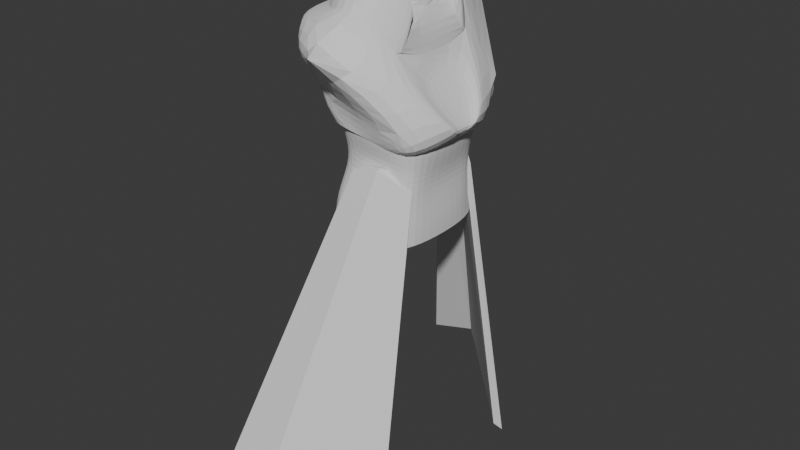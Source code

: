 # Source: Reya.blend  (saved by Blender 4.3.34; exported with 4.5.12 LTS)
import bpy
from mathutils import Matrix  # noqa: F401  (used for matrix-valued properties, if any)

bpy.ops.wm.read_factory_settings(use_empty=True)
scene = bpy.context.scene
scene.name = 'Scene'

# ---- collections
col_collection = bpy.data.collections.new('Collection'); scene.collection.children.link(col_collection)
col_model = bpy.data.collections.new('model'); scene.collection.children.link(col_model)

# ---- world
world_world = bpy.data.worlds.new('World'); scene.world = world_world
world_world.use_nodes = True; world_world.node_tree.nodes.clear()
_N = world_world.node_tree.nodes; _L = world_world.node_tree.links
n0 = _N.new('ShaderNodeOutputWorld'); n0.name = 'World Output'; n0.location = (300, 300)
n1 = _N.new('ShaderNodeBackground'); n1.name = 'Background'; n1.location = (10, 300)
n1.inputs[0].default_value = (0.05088, 0.05088, 0.05088, 1.0)
_L.new(n1.outputs[0], n0.inputs[0])
n0.is_active_output = True
world_world.color = (0.05088, 0.05088, 0.05088)
world_world.sun_shadow_jitter_overblur = 0.0

# ---- meshes
me_cube = bpy.data.meshes.new('Cube')
me_cube.from_pydata([(0.07312, 1.0, 1.026), (0.07312, -1.02, 1.026), (-1.305, 0.6014, 0.7895), (-1.305, -0.6627, 0.7895), (0.6343, 0.7702, -0.2668), (-0.512, -0.9905, -0.005491), (0.6343, -0.7378, -0.2805), (-0.512, 1.0, -0.005491), (0.5734, 0.6787, -0.5639), (0.5734, -0.7484, -0.5639), (-0.4694, 0.6787, -0.4231), (-0.4694, -0.7484, -0.4231), (0.4105, -0.4745, 0.7955), (-1.305, -0.3617, 0.7895), (0.6792, -0.3617, -0.2781), (-0.512, -0.3617, -0.005491), (-0.4694, -0.3617, -0.4231), (0.5734, -0.3617, -0.5639), (1.072, -0.3218, 0.01385), (-1.305, 0.3191, 0.7895), (-0.512, 0.3191, -0.005491), (-0.4694, 0.3191, -0.4231), (0.4105, 0.4729, 0.7955), (0.6792, 0.3191, -0.2781), (0.5734, 0.3191, -0.5639), (1.072, 0.3049, 0.01576), (0.9599, -0.9051, -0.1035), (-0.7286, -1.131, 0.347), (-0.7286, -0.3617, 0.347), (-0.4224, -0.7897, -0.2189), (0.9349, 0.002075, -0.1035), (-0.7286, 0.3191, 0.347), (-0.1044, 1.719, 0.695), (-0.101, -1.714, 0.6959), (-1.11, -1.118, 0.6717), (-1.11, 1.048, 0.6717), (-1.11, -0.3617, 0.6717), (-1.11, 0.3191, 0.6717), (-0.1786, 0.2854, -1.676), (-0.1786, -0.2972, -1.684), (-0.1724, 0.9324, -0.07871), (-0.1399, -0.9359, -0.07871), (-0.1613, -0.7484, -0.4986), (-0.1613, 0.6787, -0.4986), (-0.6883, -1.0, -0.7956), (-0.6883, 1.0, -0.7956), (0.2538, -0.2913, -1.686), (0.2258, 0.8599, -0.1507), (0.2058, 0.6787, -0.4034), (0.2538, 0.2795, -1.686), (0.2258, -0.8576, -0.1507), (0.2058, -0.7484, -0.4034), (0.6264, -1.0, -0.8986), (0.6264, 1.0, -0.8986), (0.6264, -0.3617, -0.8986), (-0.6883, -0.3617, -0.7956), (0.6264, 0.3191, -0.8986), (-0.6883, 0.3191, -0.7956), (-0.1641, 1.0, -0.8555), (-0.1641, -1.0, -0.8555), (0.2281, -1.0, -0.885), (0.233, 1.0, -0.885), (0.953, 0.8284, -0.0998), (-0.7286, 1.137, 0.347), (-0.1044, 1.719, 0.695), (0.4742, 0.6492, 0.5101), (0.4463, -0.6682, 0.51), (0.53, 0.4563, 1.09), (0.5334, -0.4247, 1.091), (0.256, 0.4484, 0.9789), (-0.4631, 0.5859, 1.388), (-0.5119, -0.9484, 0.9246), (-0.5098, 0.8603, 0.9286), (-0.9994, -0.3734, 0.8775), (-1.002, 0.3443, 0.8775), (0.07476, 0.8324, 1.264), (-0.4753, -0.5459, 1.382), (-0.78, -0.2662, 1.435), (-0.78, 0.2578, 1.435), (0.07486, -0.8708, 1.262), (0.2587, -0.4333, 0.9826), (0.2679, -0.001138, 1.043), (-0.6428, -0.4033, 0.9301), (-0.6455, 0.3963, 0.9282), (0.6121, -0.69, -0.3644), (-0.1374, -0.7624, -0.25), (0.2166, -0.7233, -0.3041), (0.6121, 0.7388, -0.3644), (-0.4224, 0.8394, -0.2189), (-0.1374, 0.8056, -0.25), (0.2166, 0.7693, -0.3041), (0.9277, 0.2812, -0.04807), (0.438, 0.5769, 0.4463), (0.93, -0.264, -0.04467), (0.4291, -0.6343, 0.4458), (-0.4224, -0.3617, -0.2189), (-0.4224, 0.3191, -0.2189), (0.2126, 0.997, 0.03517), (-0.3746, 1.051, 0.05033), (0.1112, 1.135, 0.4681), (-0.3724, 1.131, 0.4711), (0.09416, 1.156, -0.01427), (-0.2919, 1.162, -0.01211), (0.06115, 1.417, 0.2353), (-0.2549, 1.42, 0.2392), (0.2867, 1.251, -0.2928), (-0.5271, 1.262, -0.2882), (0.2171, 1.773, 0.2059), (-0.4492, 1.778, 0.2142), (0.08854, 1.703, -0.3858), (-0.3332, 1.708, -0.3835), (0.05248, 1.991, -0.1131), (-0.2928, 1.994, -0.1089)], [(32, 33), (40, 41), (47, 50)], [(73, 13, 3, 71), (37, 19, 2, 35), (38, 58, 61, 49), (99, 97, 101, 103), (90, 47, 4, 87), (17, 14, 6, 84, 9), (10, 21, 96, 88), (85, 41, 5, 29), (59, 42, 11, 44), (57, 21, 10, 45), (54, 17, 9, 52), (61, 48, 8, 53), (25, 65, 92, 91), (65, 25, 62, 64, 0), (56, 24, 17, 54), (44, 11, 16, 55), (20, 7, 88, 96), (24, 23, 14, 17), (49, 61, 53), (34, 3, 13, 36), (74, 19, 13, 73), (72, 2, 19, 74), (52, 53, 56, 54), (8, 87, 4, 23, 24), (53, 8, 24, 56), (27, 26, 33), (55, 16, 21, 57), (95, 15, 20, 96), (36, 13, 19, 37), (15, 28, 31, 20), (25, 30, 4, 62), (23, 30, 14), (5, 27, 28, 15), (6, 26, 50), (6, 30, 18, 26), (34, 33, 1, 71, 3), (46, 60, 59, 39), (46, 52, 60), (45, 10, 43, 58), (60, 51, 42, 59), (86, 50, 41, 85), (88, 7, 40, 89), (49, 53, 56), (84, 6, 50, 86), (52, 9, 51, 60), (2, 72, 0, 32, 35), (58, 43, 48, 61), (89, 40, 47, 90), (46, 49, 56, 54), (57, 45, 44, 55), (58, 38, 45), (39, 59, 44), (41, 27, 5), (41, 50, 26, 27), (33, 34, 27), (28, 27, 34, 36), (31, 28, 36, 37), (37, 35, 63, 31), (46, 39, 38, 49), (52, 46, 54), (38, 57, 45), (39, 55, 57, 38), (39, 44, 55), (1, 66, 68, 79), (72, 83, 69, 0), (82, 73, 71), (70, 75, 0, 72), (75, 67, 65, 0), (71, 76, 77, 73), (73, 77, 78, 74), (72, 74, 78, 70), (79, 76, 71, 1), (1, 80, 82, 71), (83, 72, 74), (69, 22, 0), (80, 1, 12), (81, 80, 12, 22, 69), (66, 18, 93, 94), (18, 66, 1, 33, 26), (12, 66, 65, 22), (66, 12, 1), (65, 0, 22), (83, 74, 73, 82), (9, 84, 86, 51), (51, 86, 85, 42), (42, 85, 29, 11), (43, 89, 90, 48), (10, 88, 89, 43), (48, 90, 87, 8), (65, 67, 22), (12, 68, 66), (66, 94, 92, 65), (92, 94, 93, 91), (25, 91, 30), (91, 93, 30), (30, 93, 18), (6, 14, 30), (23, 4, 30), (20, 31, 63, 7), (64, 63, 35), (16, 95, 96, 21), (16, 11, 29, 95), (29, 5, 15, 95), (99, 32, 62), (97, 99, 62), (99, 100, 64), (100, 63, 32), (4, 47, 97, 62), (40, 98, 97, 47), (7, 98, 40), (99, 103, 104, 100), (97, 98, 102, 101), (98, 100, 104, 102), (63, 100, 98, 7), (103, 101, 105, 107), (103, 107, 108, 104), (102, 104, 108, 106), (101, 102, 106, 105), (105, 106, 110, 109), (107, 105, 109, 111), (107, 111, 112, 108), (106, 108, 112, 110)])
_uv = me_cube.uv_layers.new(name='UVMap')
_uv.uv.foreach_set('vector', [0.75, 0.6702, 0.875, 0.6702, 0.875, 0.75, 0.75, 0.75, 0.5938, 0.1649, 0.625, 0.1649, 0.625, 0.25, 0.5938, 0.25, 0.375, 0.3312, 0.4063, 0.3312, 0.4062, 0.4109, 0.375, 0.4109, 0.0, 0.0, 0.0, 0.0, 0.0, 0.0, 0.0, 0.0, 0.4688, 0.4109, 0.5, 0.4109, 0.5, 0.5, 0.4688, 0.5, 0.4375, 0.6702, 0.5, 0.6702, 0.5, 0.75, 0.4688, 0.75, 0.4375, 0.75, 0.4375, 0.25, 0.4375, 0.1649, 0.4688, 0.1649, 0.4688, 0.25, 0.4688, 0.9188, 0.5, 0.9188, 0.5, 1.0, 0.4688, 1.0, 0.4062, 0.9188, 0.4375, 0.9188, 0.4375, 1.0, 0.4062, 1.0, 0.4062, 0.1649, 0.4375, 0.1649, 0.4375, 0.25, 0.4063, 0.25, 0.4062, 0.6702, 0.4375, 0.6702, 0.4375, 0.75, 0.4062, 0.75, 0.4062, 0.4109, 0.4375, 0.4109, 0.4375, 0.5, 0.4062, 0.5, 0.5625, 0.5851, 0.0, 0.0, 0.0, 0.0, 0.5625, 0.5851, 0.0, 0.0, 0.5625, 0.5851, 0.0, 0.0, 0.0, 0.0, 0.0, 0.0, 0.4062, 0.5851, 0.4375, 0.5851, 0.4375, 0.6702, 0.4062, 0.6702, 0.4062, 0.0, 0.4375, 0.0, 0.4375, 0.07979, 0.4062, 0.07979, 0.5, 0.1649, 0.5, 0.25, 0.4688, 0.25, 0.4688, 0.1649, 0.4375, 0.5851, 0.5, 0.5851, 0.5, 0.6702, 0.4375, 0.6702, 0.0, 0.0, 0.4062, 0.4109, 0.0, 0.0, 0.5938, 0.0, 0.625, 0.0, 0.625, 0.07979, 0.5938, 0.07979, 0.75, 0.5851, 0.875, 0.5851, 0.875, 0.6702, 0.75, 0.6702, 0.75, 0.5, 0.875, 0.5, 0.875, 0.5851, 0.75, 0.5851, 0.4062, 0.75, 0.4062, 0.5, 0.4062, 0.5851, 0.4062, 0.6702, 0.4375, 0.5, 0.4688, 0.5, 0.5, 0.5, 0.5, 0.5851, 0.4375, 0.5851, 0.4062, 0.5, 0.4375, 0.5, 0.4375, 0.5851, 0.4062, 0.5851, 0.5312, 0.0, 0.5312, 0.75, 0.0, 0.0, 0.4062, 0.07979, 0.4375, 0.07979, 0.4375, 0.1649, 0.4062, 0.1649, 0.4688, 0.07979, 0.5, 0.07979, 0.5, 0.1649, 0.4688, 0.1649, 0.5938, 0.07979, 0.625, 0.07979, 0.625, 0.1649, 0.5938, 0.1649, 0.5, 0.07979, 0.5312, 0.07979, 0.5312, 0.1649, 0.5, 0.1649, 0.5625, 0.5851, 0.5312, 0.5851, 0.0, 0.0, 0.0, 0.0, 0.5, 0.5851, 0.5312, 0.5851, 0.5, 0.6702, 0.5, 0.0, 0.5312, 0.0, 0.5312, 0.07979, 0.5, 0.07979, 0.5, 0.75, 0.5312, 0.75, 0.5, 0.8391, 0.5, 0.75, 0.5312, 0.5851, 0.5625, 0.6702, 0.5312, 0.75, 0.5938, 0.0, 0.0, 0.0, 0.0, 0.0, 0.4375, 0.375, 0.875, 0.75, 0.375, 0.8391, 0.4062, 0.8391, 0.4062, 0.9188, 0.375, 0.9188, 0.375, 0.8391, 0.4062, 0.75, 0.4062, 0.8391, 0.4063, 0.25, 0.4375, 0.25, 0.4375, 0.3312, 0.4063, 0.3312, 0.4062, 0.8391, 0.4375, 0.8391, 0.4375, 0.9188, 0.4062, 0.9188, 0.4688, 0.8391, 0.5, 0.8391, 0.5, 0.9188, 0.4688, 0.9188, 0.4688, 0.25, 0.5, 0.25, 0.5, 0.3312, 0.4688, 0.3312, 0.0, 0.0, 0.0, 0.0, 0.0, 0.0, 0.4688, 0.75, 0.5, 0.75, 0.5, 0.8391, 0.4688, 0.8391, 0.4062, 0.75, 0.4375, 0.75, 0.4375, 0.8391, 0.4062, 0.8391, 0.625, 0.25, 0.625, 0.375, 0.625, 0.5, 0.5625, 0.375, 0.5938, 0.25, 0.4063, 0.3312, 0.4375, 0.3312, 0.4375, 0.4109, 0.4062, 0.4109, 0.4688, 0.3312, 0.5, 0.3312, 0.5, 0.4109, 0.4688, 0.4109, 0.0, 0.0, 0.0, 0.0, 0.0, 0.0, 0.0, 0.0, 0.4062, 0.1649, 0.4063, 0.25, 0.4062, 0.0, 0.4062, 0.07979, 0.4063, 0.3312, 0.0, 0.0, 0.4063, 0.25, 0.0, 0.0, 0.4062, 0.9188, 0.4062, 0.0, 0.5, 0.9188, 0.5312, 0.0, 0.5, 0.0, 0.5, 0.9188, 0.5, 0.8391, 0.5312, 0.75, 0.5312, 0.0, 0.0, 0.0, 0.5938, 0.0, 0.0, 0.0, 0.5312, 0.07979, 0.0, 0.0, 0.5938, 0.0, 0.5938, 0.07979, 0.5312, 0.1649, 0.5312, 0.07979, 0.5938, 0.07979, 0.5938, 0.1649, 0.5938, 0.1649, 0.5938, 0.25, 0.0, 0.0, 0.5312, 0.1649, 0.375, 0.8391, 0.375, 0.9188, 0.375, 0.3312, 0.375, 0.4109, 0.0, 0.0, 0.0, 0.0, 0.0, 0.0, 0.0, 0.0, 0.0, 0.0, 0.0, 0.0, 0.0, 0.0, 0.0, 0.0, 0.0, 0.0, 0.0, 0.0, 0.0, 0.0, 0.0, 0.0, 0.0, 0.0, 0.0, 0.0, 0.0, 0.0, 0.0, 0.0, 0.0, 0.0, 0.0, 0.0, 0.0, 0.0, 0.0, 0.0, 0.0, 0.0, 0.0, 0.0, 0.0, 0.0, 0.0, 0.0, 0.0, 0.0, 0.0, 0.0, 0.0, 0.0, 0.0, 0.0, 0.0, 0.0, 0.0, 0.0, 0.0, 0.0, 0.0, 0.0, 0.75, 0.75, 0.75, 0.75, 0.75, 0.6702, 0.75, 0.6702, 0.75, 0.6702, 0.75, 0.6702, 0.75, 0.5851, 0.75, 0.5851, 0.0, 0.0, 0.0, 0.0, 0.0, 0.0, 0.0, 0.0, 0.0, 0.0, 0.0, 0.0, 0.0, 0.0, 0.0, 0.0, 0.0, 0.0, 0.0, 0.0, 0.0, 0.0, 0.0, 0.0, 0.0, 0.0, 0.0, 0.0, 0.0, 0.0, 0.0, 0.0, 0.0, 0.0, 0.0, 0.0, 0.0, 0.0, 0.0, 0.0, 0.0, 0.0, 0.0, 0.0, 0.625, 0.6702, 0.625, 0.6702, 0.625, 0.5851, 0.625, 0.5851, 0.0, 0.0, 0.5625, 0.6702, 0.5625, 0.6702, 0.0, 0.0, 0.5625, 0.6702, 0.0, 0.0, 0.0, 0.0, 0.0, 0.0, 0.5312, 0.75, 0.625, 0.6702, 0.0, 0.0, 0.0, 0.0, 0.625, 0.5851, 0.0, 0.0, 0.0, 0.0, 0.0, 0.0, 0.0, 0.0, 0.0, 0.0, 0.0, 0.0, 0.0, 0.0, 0.0, 0.0, 0.0, 0.0, 0.0, 0.0, 0.4375, 0.75, 0.4688, 0.75, 0.4688, 0.8391, 0.4375, 0.8391, 0.4375, 0.8391, 0.4688, 0.8391, 0.4688, 0.9188, 0.4375, 0.9188, 0.4375, 0.9188, 0.4688, 0.9188, 0.4688, 1.0, 0.4375, 1.0, 0.4375, 0.3312, 0.4688, 0.3312, 0.4688, 0.4109, 0.4375, 0.4109, 0.4375, 0.25, 0.4688, 0.25, 0.4688, 0.3312, 0.4375, 0.3312, 0.4375, 0.4109, 0.4688, 0.4109, 0.4688, 0.5, 0.4375, 0.5, 0.0, 0.0, 0.0, 0.0, 0.625, 0.5851, 0.625, 0.6702, 0.0, 0.0, 0.0, 0.0, 0.0, 0.0, 0.0, 0.0, 0.0, 0.0, 0.0, 0.0, 0.0, 0.0, 0.0, 0.0, 0.5625, 0.6702, 0.5625, 0.5851, 0.5625, 0.5851, 0.5625, 0.5851, 0.5312, 0.5851, 0.5625, 0.5851, 0.5625, 0.6702, 0.5312, 0.5851, 0.5312, 0.5851, 0.5625, 0.6702, 0.5625, 0.6702, 0.5, 0.75, 0.5, 0.6702, 0.5312, 0.5851, 0.5, 0.5851, 0.0, 0.0, 0.5312, 0.5851, 0.5, 0.1649, 0.5312, 0.1649, 0.0, 0.0, 0.5, 0.25, 0.0, 0.0, 0.0, 0.0, 0.5938, 0.25, 0.4375, 0.07979, 0.4688, 0.07979, 0.4688, 0.1649, 0.4375, 0.1649, 0.4375, 0.07979, 0.4375, 1.0, 0.4688, 1.0, 0.4688, 0.07979, 0.4688, 1.0, 0.5, 0.0, 0.5, 0.07979, 0.4688, 0.07979, 0.0, 0.0, 0.0, 0.0, 0.0, 0.0, 0.0, 0.0, 0.0, 0.0, 0.0, 0.0, 0.0, 0.0, 0.0, 0.0, 0.0, 0.0, 0.0, 0.0, 0.0, 0.0, 0.0, 0.0, 0.0, 0.0, 0.5, 0.4109, 0.0, 0.0, 0.0, 0.0, 0.5, 0.3312, 0.0, 0.0, 0.0, 0.0, 0.5, 0.4109, 0.5, 0.25, 0.0, 0.0, 0.5, 0.3312, 0.0, 0.0, 0.0, 0.0, 0.0, 0.0, 0.0, 0.0, 0.0, 0.0, 0.0, 0.0, 0.0, 0.0, 0.0, 0.0, 0.0, 0.0, 0.0, 0.0, 0.0, 0.0, 0.0, 0.0, 0.0, 0.0, 0.0, 0.0, 0.0, 0.0, 0.5, 0.25, 0.0, 0.0, 0.0, 0.0, 0.0, 0.0, 0.0, 0.0, 0.0, 0.0, 0.0, 0.0, 0.0, 0.0, 0.0, 0.0, 0.0, 0.0, 0.0, 0.0, 0.0, 0.0, 0.0, 0.0, 0.0, 0.0, 0.0, 0.0, 0.0, 0.0, 0.0, 0.0, 0.0, 0.0, 0.0, 0.0, 0.0, 0.0, 0.0, 0.0, 0.0, 0.0, 0.0, 0.0, 0.0, 0.0, 0.0, 0.0, 0.0, 0.0, 0.0, 0.0, 0.0, 0.0, 0.0, 0.0, 0.0, 0.0, 0.0, 0.0, 0.0, 0.0, 0.0, 0.0])
me_cube.materials.append(None)
me_cube.use_mirror_vertex_groups = False
me_cube.update()
me_cube_003 = bpy.data.meshes.new('Cube.003')
me_cube_003.from_pydata([(0.6547, 1.372, -3.398), (-1.274, 2.321, -2.7), (-0.1497, 0.8633, 1.595), (0.7638, 1.451, -3.504), (0.6011, 0.5991, 1.359), (-0.4361, 2.321, -2.483), (0.2442, 0.8633, 1.671), (0.5212, 0.5567, 1.431), (-0.4408, 2.202, -2.478), (0.2341, 0.7546, 1.669), (-1.176, 2.215, -2.696), (-0.07994, 0.7688, 1.608)], [], [(1, 2, 6, 5), (5, 6, 4, 3), (3, 4, 7, 0), (0, 7, 9, 8), (8, 9, 11, 10), (2, 11, 9, 6), (7, 4, 6, 9), (1, 10, 11, 2), (5, 8, 10, 1), (0, 8, 5, 3)])
_uv = me_cube_003.uv_layers.new(name='UVMap')
_uv.uv.foreach_set('vector', [0.375, 0.25, 0.625, 0.25, 0.625, 0.5, 0.375, 0.5, 0.375, 0.5, 0.625, 0.5, 0.625, 0.75, 0.375, 0.75, 0.375, 0.75, 0.625, 0.75, 0.625, 0.75, 0.375, 0.75, 0.375, 0.75, 0.625, 0.75, 0.625, 0.75, 0.375, 0.75, 0.375, 0.75, 0.625, 0.75, 0.625, 0.75, 0.375, 0.75, 0.625, 0.25, 0.625, 0.75, 0.625, 0.75, 0.625, 0.5, 0.625, 0.75, 0.625, 0.75, 0.625, 0.5, 0.625, 0.75, 0.375, 0.25, 0.375, 0.75, 0.625, 0.75, 0.625, 0.25, 0.375, 0.5, 0.375, 0.75, 0.375, 0.75, 0.375, 0.25, 0.375, 0.75, 0.375, 0.75, 0.375, 0.5, 0.375, 0.75])
me_cube_003.update()
me_cube_001 = bpy.data.meshes.new('Cube.001')
me_cube_001.from_pydata([(0.07312, 1.0, 1.026), (0.07312, -1.02, 1.026), (-1.305, 0.6014, 0.7895), (-1.305, -0.6627, 0.7895), (0.6343, 0.7702, -0.2668), (-0.512, -0.9905, -0.005491), (0.6343, -0.7378, -0.2805), (-0.512, 1.0, -0.005491), (0.4105, -0.4745, 0.7955), (-1.305, -0.3617, 0.7895), (-0.6701, -0.3617, -0.005491), (1.072, -0.3218, 0.01385), (-1.305, 0.3191, 0.7895), (-0.6701, 0.3191, -0.005491), (0.4105, 0.4729, 0.7955), (1.072, 0.3049, 0.01576), (0.9599, -0.9051, -0.1035), (-0.7286, -1.131, 0.347), (-0.9331, -0.3617, 0.347), (0.9349, 0.002075, -0.1035), (-0.9331, 0.3191, 0.347), (-0.1044, 1.719, 0.695), (-0.101, -1.714, 0.6959), (-1.11, -1.118, 0.6717), (-1.11, 1.048, 0.6717), (-1.214, -0.3617, 0.6717), (-1.214, 0.3191, 0.6717), (-0.1724, 0.9324, -0.07871), (-0.1399, -0.9359, -0.07871), (0.2258, 0.8599, -0.1507), (0.2258, -0.8576, -0.1507), (0.953, 0.8284, -0.0998), (-0.7286, 1.137, 0.347), (-0.1044, 1.719, 0.695), (0.4742, 0.6492, 0.5101), (0.4463, -0.6682, 0.51), (0.53, 0.4563, 1.09), (0.5334, -0.4247, 1.091), (0.256, 0.4484, 0.9789), (-0.4631, 0.5859, 1.388), (-0.5119, -0.9484, 0.9246), (-0.5098, 0.8603, 0.9286), (-0.9994, -0.3734, 0.8775), (-1.002, 0.3443, 0.8775), (0.07476, 0.8324, 1.264), (-0.4753, -0.5459, 1.382), (-0.78, -0.2662, 1.435), (-0.78, 0.2578, 1.435), (0.07486, -0.8708, 1.262), (0.2587, -0.4333, 0.9826), (0.2679, -0.001138, 1.043), (-0.6428, -0.4033, 0.9301), (-0.6455, 0.3963, 0.9282), (0.9277, 0.2812, -0.04807), (0.438, 0.5769, 0.4463), (0.93, -0.264, -0.04467), (0.4291, -0.6343, 0.4458), (-0.5795, -0.3617, -0.2189), (-0.5795, 0.3191, -0.2189), (0.2126, 0.997, 0.03517), (-0.3746, 1.051, 0.05033), (0.1112, 1.135, 0.4681), (-0.3724, 1.131, 0.4711), (0.09416, 1.156, -0.01427), (-0.2919, 1.162, -0.01211), (0.06115, 1.417, 0.2353), (-0.2549, 1.42, 0.2392), (0.2867, 1.251, -0.2928), (-0.5271, 1.262, -0.2882), (0.2171, 1.773, 0.2059), (-0.4492, 1.778, 0.2142), (0.08854, 1.703, -0.3858), (-0.3332, 1.708, -0.3835), (0.05248, 1.991, -0.1131), (-0.2928, 1.994, -0.1089)], [(21, 22), (27, 28), (29, 30)], [(42, 9, 3, 40), (26, 12, 2, 24), (61, 59, 63, 65), (15, 34, 54, 53), (34, 15, 31, 33, 0), (23, 3, 9, 25), (43, 12, 9, 42), (41, 2, 12, 43), (17, 16, 22), (57, 10, 13, 58), (25, 9, 12, 26), (10, 18, 20, 13), (15, 19, 4, 31), (5, 17, 18, 10), (6, 16, 30), (6, 19, 11, 16), (23, 22, 1, 40, 3), (2, 41, 0, 21, 24), (7, 58, 13), (28, 17, 5), (28, 30, 16, 17), (22, 23, 17), (18, 17, 23, 25), (20, 18, 25, 26), (26, 24, 32, 20), (1, 35, 37, 48), (41, 52, 38, 0), (51, 42, 40), (39, 44, 0, 41), (44, 36, 34, 0), (40, 45, 46, 42), (42, 46, 47, 43), (41, 43, 47, 39), (48, 45, 40, 1), (1, 49, 51, 40), (52, 41, 43), (38, 14, 0), (49, 1, 8), (50, 49, 8, 14, 38), (35, 11, 55, 56), (11, 35, 1, 22, 16), (8, 35, 34, 14), (35, 8, 1), (34, 0, 14), (52, 43, 42, 51), (34, 36, 14), (8, 37, 35), (35, 56, 54, 34), (54, 56, 55, 53), (15, 53, 19), (53, 55, 19), (19, 55, 11), (13, 20, 32, 7), (33, 32, 24), (61, 21, 31), (59, 61, 31), (61, 62, 33), (62, 32, 21), (4, 29, 59, 31), (27, 60, 59, 29), (7, 60, 27), (61, 65, 66, 62), (59, 60, 64, 63), (60, 62, 66, 64), (32, 62, 60, 7), (65, 63, 67, 69), (65, 69, 70, 66), (64, 66, 70, 68), (63, 64, 68, 67), (67, 68, 72, 71), (69, 67, 71, 73), (69, 73, 74, 70), (68, 70, 74, 72), (10, 57, 5)])
_uv = me_cube_001.uv_layers.new(name='UVMap')
_uv.uv.foreach_set('vector', [0.75, 0.6702, 0.875, 0.6702, 0.875, 0.75, 0.75, 0.75, 0.5938, 0.1649, 0.625, 0.1649, 0.625, 0.25, 0.5938, 0.25, 0.0, 0.0, 0.0, 0.0, 0.0, 0.0, 0.0, 0.0, 0.5625, 0.5851, 0.0, 0.0, 0.0, 0.0, 0.5625, 0.5851, 0.0, 0.0, 0.5625, 0.5851, 0.0, 0.0, 0.0, 0.0, 0.0, 0.0, 0.5938, 0.0, 0.625, 0.0, 0.625, 0.07979, 0.5938, 0.07979, 0.75, 0.5851, 0.875, 0.5851, 0.875, 0.6702, 0.75, 0.6702, 0.75, 0.5, 0.875, 0.5, 0.875, 0.5851, 0.75, 0.5851, 0.5312, 0.0, 0.5312, 0.75, 0.0, 0.0, 0.4688, 0.07979, 0.5, 0.07979, 0.5, 0.1649, 0.4688, 0.1649, 0.5938, 0.07979, 0.625, 0.07979, 0.625, 0.1649, 0.5938, 0.1649, 0.5, 0.07979, 0.5312, 0.07979, 0.5312, 0.1649, 0.5, 0.1649, 0.5625, 0.5851, 0.5312, 0.5851, 0.0, 0.0, 0.0, 0.0, 0.5, 0.0, 0.5312, 0.0, 0.5312, 0.07979, 0.5, 0.07979, 0.5, 0.75, 0.5312, 0.75, 0.5, 0.8391, 0.5, 0.75, 0.5312, 0.5851, 0.5625, 0.6702, 0.5312, 0.75, 0.5938, 0.0, 0.0, 0.0, 0.0, 0.0, 0.4375, 0.375, 0.875, 0.75, 0.625, 0.25, 0.625, 0.375, 0.625, 0.5, 0.5625, 0.375, 0.5938, 0.25, 0.5, 0.25, 0.4688, 0.1649, 0.5, 0.1649, 0.5, 0.9188, 0.5312, 0.0, 0.5, 0.0, 0.5, 0.9188, 0.5, 0.8391, 0.5312, 0.75, 0.5312, 0.0, 0.0, 0.0, 0.5938, 0.0, 0.0, 0.0, 0.5312, 0.07979, 0.0, 0.0, 0.5938, 0.0, 0.5938, 0.07979, 0.5312, 0.1649, 0.5312, 0.07979, 0.5938, 0.07979, 0.5938, 0.1649, 0.5938, 0.1649, 0.5938, 0.25, 0.0, 0.0, 0.5312, 0.1649, 0.0, 0.0, 0.0, 0.0, 0.0, 0.0, 0.0, 0.0, 0.0, 0.0, 0.0, 0.0, 0.0, 0.0, 0.0, 0.0, 0.0, 0.0, 0.0, 0.0, 0.0, 0.0, 0.0, 0.0, 0.0, 0.0, 0.0, 0.0, 0.0, 0.0, 0.0, 0.0, 0.0, 0.0, 0.0, 0.0, 0.0, 0.0, 0.75, 0.75, 0.75, 0.75, 0.75, 0.6702, 0.75, 0.6702, 0.75, 0.6702, 0.75, 0.6702, 0.75, 0.5851, 0.75, 0.5851, 0.0, 0.0, 0.0, 0.0, 0.0, 0.0, 0.0, 0.0, 0.0, 0.0, 0.0, 0.0, 0.0, 0.0, 0.0, 0.0, 0.0, 0.0, 0.0, 0.0, 0.0, 0.0, 0.0, 0.0, 0.0, 0.0, 0.0, 0.0, 0.0, 0.0, 0.0, 0.0, 0.0, 0.0, 0.0, 0.0, 0.0, 0.0, 0.0, 0.0, 0.0, 0.0, 0.0, 0.0, 0.625, 0.6702, 0.625, 0.6702, 0.625, 0.5851, 0.625, 0.5851, 0.0, 0.0, 0.5625, 0.6702, 0.5625, 0.6702, 0.0, 0.0, 0.5625, 0.6702, 0.0, 0.0, 0.0, 0.0, 0.0, 0.0, 0.5312, 0.75, 0.625, 0.6702, 0.0, 0.0, 0.0, 0.0, 0.625, 0.5851, 0.0, 0.0, 0.0, 0.0, 0.0, 0.0, 0.0, 0.0, 0.0, 0.0, 0.0, 0.0, 0.0, 0.0, 0.0, 0.0, 0.0, 0.0, 0.0, 0.0, 0.0, 0.0, 0.0, 0.0, 0.625, 0.5851, 0.625, 0.6702, 0.0, 0.0, 0.0, 0.0, 0.0, 0.0, 0.0, 0.0, 0.0, 0.0, 0.0, 0.0, 0.0, 0.0, 0.0, 0.0, 0.5625, 0.6702, 0.5625, 0.5851, 0.5625, 0.5851, 0.5625, 0.5851, 0.5312, 0.5851, 0.5625, 0.5851, 0.5625, 0.6702, 0.5312, 0.5851, 0.5312, 0.5851, 0.5625, 0.6702, 0.5625, 0.6702, 0.5, 0.1649, 0.5312, 0.1649, 0.0, 0.0, 0.5, 0.25, 0.0, 0.0, 0.0, 0.0, 0.5938, 0.25, 0.0, 0.0, 0.0, 0.0, 0.0, 0.0, 0.0, 0.0, 0.0, 0.0, 0.0, 0.0, 0.0, 0.0, 0.0, 0.0, 0.0, 0.0, 0.0, 0.0, 0.0, 0.0, 0.0, 0.0, 0.0, 0.0, 0.5, 0.4109, 0.0, 0.0, 0.0, 0.0, 0.5, 0.3312, 0.0, 0.0, 0.0, 0.0, 0.5, 0.4109, 0.5, 0.25, 0.0, 0.0, 0.5, 0.3312, 0.0, 0.0, 0.0, 0.0, 0.0, 0.0, 0.0, 0.0, 0.0, 0.0, 0.0, 0.0, 0.0, 0.0, 0.0, 0.0, 0.0, 0.0, 0.0, 0.0, 0.0, 0.0, 0.0, 0.0, 0.0, 0.0, 0.0, 0.0, 0.0, 0.0, 0.5, 0.25, 0.0, 0.0, 0.0, 0.0, 0.0, 0.0, 0.0, 0.0, 0.0, 0.0, 0.0, 0.0, 0.0, 0.0, 0.0, 0.0, 0.0, 0.0, 0.0, 0.0, 0.0, 0.0, 0.0, 0.0, 0.0, 0.0, 0.0, 0.0, 0.0, 0.0, 0.0, 0.0, 0.0, 0.0, 0.0, 0.0, 0.0, 0.0, 0.0, 0.0, 0.0, 0.0, 0.0, 0.0, 0.0, 0.0, 0.0, 0.0, 0.0, 0.0, 0.0, 0.0, 0.0, 0.0, 0.0, 0.0, 0.0, 0.0, 0.0, 0.0, 0.0, 0.0, 0.0, 0.0, 0.5, 0.07979, 0.4688, 0.07979, 0.5, 0.0])
me_cube_001.materials.append(None)
me_cube_001.use_mirror_vertex_groups = False
me_cube_001.update()
me_cube_002 = bpy.data.meshes.new('Cube.002')
me_cube_002.from_pydata([(0.6168, 0.7422, -0.2062), (-0.4713, -0.8714, -0.005491), (0.6224, -0.7252, -0.22), (-0.4461, 0.8732, -0.005491), (0.5818, 0.6533, -0.5921), (0.5818, -0.7036, -0.5921), (-0.4722, 0.7011, -0.4555), (-0.4486, -0.7263, -0.4555), (0.772, -0.3617, -0.2063), (-0.6142, -0.3617, -0.005491), (-0.529, -0.3617, -0.4555), (0.6082, -0.3617, -0.5921), (-0.6142, 0.3191, -0.005491), (-0.529, 0.3191, -0.4555), (0.772, 0.3191, -0.2063), (0.6082, 0.3191, -0.5921), (-0.4224, -0.7897, -0.2492), (-0.1388, 0.9485, -0.08012), (-0.1399, -0.9401, -0.07871), (-0.155, -0.7708, -0.5352), (-0.155, 0.7609, -0.5352), (-0.6442, -0.8211, -0.7607), (-0.5806, 0.7425, -0.7453), (0.2699, 0.8564, -0.1408), (0.2583, 0.7609, -0.5821), (0.2699, -0.8618, -0.1408), (0.2583, -0.7708, -0.5821), (0.5512, -0.7773, -0.8785), (0.5512, 0.7048, -0.869), (0.6471, -0.3617, -0.9044), (-0.6746, -0.3617, -0.7748), (0.6471, 0.3191, -0.8986), (-0.6746, 0.3191, -0.7748), (-0.1641, 0.8916, -0.826), (-0.1641, -0.9479, -0.8414), (0.2281, -0.9479, -0.8709), (0.233, 0.8916, -0.8555), (0.57, -0.69, -0.3897), (-0.1458, -0.7624, -0.312), (0.2586, -0.7233, -0.3589), (0.57, 0.6716, -0.3897), (-0.4224, 0.8078, -0.2492), (-0.1458, 0.8056, -0.312), (0.2586, 0.7693, -0.3589), (-0.5453, -0.3617, -0.2189), (-0.5453, 0.3191, -0.2189), (0.6769, -0.3617, -0.3992), (0.6769, 0.3191, -0.3992), (0.6168, 0.747, -0.01823), (-0.4713, -0.8666, 0.1825), (0.6224, -0.7204, -0.03196), (-0.4461, 0.878, 0.1825), (0.772, -0.3569, -0.01833), (-0.6142, -0.3569, 0.1825), (-0.6142, 0.324, 0.1825), (0.772, 0.324, -0.01833), (-0.1388, 0.9534, 0.1079), (-0.1399, -0.9353, 0.1093), (0.2215, 0.8612, 0.0472), (0.2215, -0.857, 0.0472), (0.4602, 0.747, 0.2022), (-0.5536, -0.8666, 0.403), (0.4658, -0.7204, 0.1885), (-0.5284, 0.878, 0.403), (0.6154, -0.3569, 0.2021), (-0.6966, -0.3569, 0.403), (-0.6966, 0.324, 0.403), (0.6154, 0.324, 0.2021), (-0.2211, 0.9534, 0.3283), (-0.2222, -0.9353, 0.3297), (0.1718, 0.8612, 0.2676), (0.1718, -0.857, 0.2676), (-0.6827, 0.3023, -1.034), (-0.6827, -0.3295, -1.038), (-0.1714, 0.9379, -1.058), (0.2434, 0.9349, -1.077), (0.6325, 0.2993, -1.09), (0.6325, -0.3265, -1.093), (-0.1714, -0.945, -1.069), (0.2409, -0.942, -1.085), (0.5517, -0.8081, -1.083), (0.5517, 0.7497, -1.075), (-0.6332, 0.8706, -1.019), (-0.6332, -0.8955, -1.031)], [], [(74, 33, 36, 75), (43, 23, 0, 40), (4, 40, 47, 15), (6, 13, 45, 41), (38, 18, 1, 16), (34, 19, 7, 21), (32, 13, 6, 22), (29, 11, 5, 27), (36, 24, 4, 28), (31, 15, 11, 29), (21, 7, 10, 30), (12, 3, 41, 45), (47, 14, 8, 46), (15, 47, 46, 11), (28, 4, 15, 31), (30, 10, 13, 32), (44, 9, 12, 45), (79, 35, 34, 78), (29, 27, 80, 77), (22, 6, 20, 33), (35, 26, 19, 34), (39, 25, 18, 38), (41, 3, 17, 42), (37, 2, 25, 39), (27, 5, 26, 35), (33, 20, 24, 36), (42, 17, 23, 43), (77, 76, 31, 29), (35, 79, 80, 27), (28, 81, 75, 36), (73, 30, 32, 72), (28, 31, 76, 81), (5, 37, 39, 26), (26, 39, 38, 19), (19, 38, 16, 7), (20, 42, 43, 24), (6, 41, 42, 20), (24, 43, 40, 4), (10, 44, 45, 13), (10, 7, 16, 44), (16, 1, 9, 44), (47, 40, 0, 14), (46, 8, 2, 37), (5, 11, 46, 37), (25, 2, 50, 59), (8, 14, 55, 52), (17, 3, 51, 56), (3, 12, 54, 51), (23, 17, 56, 58), (14, 0, 48, 55), (9, 1, 49, 53), (18, 25, 59, 57), (1, 18, 57, 49), (12, 9, 53, 54), (0, 23, 58, 48), (2, 8, 52, 50), (49, 57, 69, 61), (59, 50, 62, 71), (56, 51, 63, 68), (52, 55, 67, 64), (55, 48, 60, 67), (48, 58, 70, 60), (57, 59, 71, 69), (53, 49, 61, 65), (50, 52, 64, 62), (51, 54, 66, 63), (58, 56, 68, 70), (54, 53, 65, 66), (22, 33, 74, 82), (22, 82, 72, 32), (30, 73, 83, 21), (21, 83, 78, 34)])
_uv = me_cube_002.uv_layers.new(name='UVMap')
_uv.uv.foreach_set('vector', [0.3906, 0.3312, 0.4063, 0.3312, 0.4062, 0.4109, 0.3906, 0.4109, 0.4688, 0.4109, 0.5, 0.4109, 0.5, 0.5, 0.4688, 0.5, 0.4375, 0.5, 0.4688, 0.5, 0.4688, 0.5851, 0.4375, 0.5851, 0.4375, 0.25, 0.4375, 0.1649, 0.4688, 0.1649, 0.4688, 0.25, 0.4688, 0.9188, 0.5, 0.9188, 0.5, 1.0, 0.4688, 1.0, 0.4062, 0.9188, 0.4375, 0.9188, 0.4375, 1.0, 0.4062, 1.0, 0.4062, 0.1649, 0.4375, 0.1649, 0.4375, 0.25, 0.4063, 0.25, 0.4062, 0.6702, 0.4375, 0.6702, 0.4375, 0.75, 0.4062, 0.75, 0.4062, 0.4109, 0.4375, 0.4109, 0.4375, 0.5, 0.4062, 0.5, 0.4062, 0.5851, 0.4375, 0.5851, 0.4375, 0.6702, 0.4062, 0.6702, 0.4062, 0.0, 0.4375, 0.0, 0.4375, 0.07979, 0.4062, 0.07979, 0.5, 0.1649, 0.5, 0.25, 0.4688, 0.25, 0.4688, 0.1649, 0.4688, 0.5851, 0.5, 0.5851, 0.5, 0.6702, 0.4687, 0.6702, 0.4375, 0.5851, 0.4688, 0.5851, 0.4687, 0.6702, 0.4375, 0.6702, 0.4062, 0.5, 0.4375, 0.5, 0.4375, 0.5851, 0.4062, 0.5851, 0.4062, 0.07979, 0.4375, 0.07979, 0.4375, 0.1649, 0.4062, 0.1649, 0.4688, 0.07979, 0.5, 0.07979, 0.5, 0.1649, 0.4688, 0.1649, 0.3906, 0.8391, 0.4062, 0.8391, 0.4062, 0.9188, 0.3906, 0.9188, 0.0, 0.0, 0.4062, 0.75, 0.0, 0.0, 0.0, 0.0, 0.4063, 0.25, 0.4375, 0.25, 0.4375, 0.3312, 0.4063, 0.3312, 0.4062, 0.8391, 0.4375, 0.8391, 0.4375, 0.9188, 0.4062, 0.9188, 0.4688, 0.8391, 0.5, 0.8391, 0.5, 0.9188, 0.4688, 0.9188, 0.4688, 0.25, 0.5, 0.25, 0.5, 0.3312, 0.4688, 0.3312, 0.4688, 0.75, 0.5, 0.75, 0.5, 0.8391, 0.4688, 0.8391, 0.4062, 0.75, 0.4375, 0.75, 0.4375, 0.8391, 0.4062, 0.8391, 0.4063, 0.3312, 0.4375, 0.3312, 0.4375, 0.4109, 0.4062, 0.4109, 0.4688, 0.3312, 0.5, 0.3312, 0.5, 0.4109, 0.4688, 0.4109, 0.0, 0.0, 0.0, 0.0, 0.0, 0.0, 0.0, 0.0, 0.4062, 0.8391, 0.3906, 0.8391, 0.0, 0.0, 0.4062, 0.75, 0.4062, 0.5, 0.0, 0.0, 0.2031, 0.2054, 0.4062, 0.4109, 0.0, 0.0, 0.0, 0.0, 0.0, 0.0, 0.0, 0.0, 0.4062, 0.5, 0.0, 0.0, 0.0, 0.0, 0.0, 0.0, 0.4375, 0.75, 0.4688, 0.75, 0.4688, 0.8391, 0.4375, 0.8391, 0.4375, 0.8391, 0.4688, 0.8391, 0.4688, 0.9188, 0.4375, 0.9188, 0.4375, 0.9188, 0.4688, 0.9188, 0.4688, 1.0, 0.4375, 1.0, 0.4375, 0.3312, 0.4688, 0.3312, 0.4688, 0.4109, 0.4375, 0.4109, 0.4375, 0.25, 0.4688, 0.25, 0.4688, 0.3312, 0.4375, 0.3312, 0.4375, 0.4109, 0.4688, 0.4109, 0.4688, 0.5, 0.4375, 0.5, 0.4375, 0.07979, 0.4688, 0.07979, 0.4688, 0.1649, 0.4375, 0.1649, 0.4375, 0.07979, 0.4375, 1.0, 0.4688, 1.0, 0.4688, 0.07979, 0.4688, 1.0, 0.5, 0.0, 0.5, 0.07979, 0.4688, 0.07979, 0.4688, 0.5851, 0.4688, 0.5, 0.5, 0.5, 0.5, 0.5851, 0.4687, 0.6702, 0.5, 0.6702, 0.5, 0.75, 0.4688, 0.75, 0.4375, 0.75, 0.4375, 0.6702, 0.4687, 0.6702, 0.4688, 0.75, 0.5, 0.8391, 0.5, 0.75, 0.5, 0.75, 0.5, 0.8391, 0.5, 0.6702, 0.5, 0.5851, 0.5, 0.5851, 0.5, 0.6702, 0.5, 0.3312, 0.5, 0.25, 0.5, 0.25, 0.5, 0.3312, 0.5, 0.25, 0.5, 0.1649, 0.5, 0.1649, 0.5, 0.25, 0.5, 0.4109, 0.5, 0.3312, 0.5, 0.3312, 0.5, 0.4109, 0.5, 0.5851, 0.5, 0.5, 0.5, 0.5, 0.5, 0.5851, 0.5, 0.07979, 0.5, 0.0, 0.5, 0.0, 0.5, 0.07979, 0.5, 0.9188, 0.5, 0.8391, 0.5, 0.8391, 0.5, 0.9188, 0.5, 1.0, 0.5, 0.9188, 0.5, 0.9188, 0.5, 1.0, 0.5, 0.1649, 0.5, 0.07979, 0.5, 0.07979, 0.5, 0.1649, 0.5, 0.5, 0.5, 0.4109, 0.5, 0.4109, 0.5, 0.5, 0.5, 0.75, 0.5, 0.6702, 0.5, 0.6702, 0.5, 0.75, 0.5, 1.0, 0.5, 0.9188, 0.5, 0.9188, 0.5, 1.0, 0.5, 0.8391, 0.5, 0.75, 0.5, 0.75, 0.5, 0.8391, 0.5, 0.3312, 0.5, 0.25, 0.5, 0.25, 0.5, 0.3312, 0.5, 0.6702, 0.5, 0.5851, 0.5, 0.5851, 0.5, 0.6702, 0.5, 0.5851, 0.5, 0.5, 0.5, 0.5, 0.5, 0.5851, 0.5, 0.5, 0.5, 0.4109, 0.5, 0.4109, 0.5, 0.5, 0.5, 0.9188, 0.5, 0.8391, 0.5, 0.8391, 0.5, 0.9188, 0.5, 0.07979, 0.5, 0.0, 0.5, 0.0, 0.5, 0.07979, 0.5, 0.75, 0.5, 0.6702, 0.5, 0.6702, 0.5, 0.75, 0.5, 0.25, 0.5, 0.1649, 0.5, 0.1649, 0.5, 0.25, 0.5, 0.4109, 0.5, 0.3312, 0.5, 0.3312, 0.5, 0.4109, 0.5, 0.1649, 0.5, 0.07979, 0.5, 0.07979, 0.5, 0.1649, 0.4063, 0.25, 0.4063, 0.3312, 0.2031, 0.1656, 0.2031, 0.125, 0.4063, 0.25, 0.2031, 0.125, 0.0, 0.0, 0.0, 0.0, 0.0, 0.0, 0.0, 0.0, 0.2031, 0.0, 0.4062, 0.0, 0.4062, 0.0, 0.2031, 0.0, 0.0, 0.0, 0.4062, 0.9188])
me_cube_002.materials.append(None)
me_cube_002.use_mirror_vertex_groups = False
me_cube_002.update()
me_cube_005 = bpy.data.meshes.new('Cube.005')
me_cube_005.from_pydata([(0.6547, 1.372, -3.398), (-1.274, 2.321, -2.7), (-0.1497, 0.8633, 1.595), (0.7638, 1.451, -3.504), (0.6011, 0.5991, 1.359), (-0.4361, 2.321, -2.483), (0.2442, 0.8633, 1.671), (0.5212, 0.5567, 1.431), (-0.4408, 2.202, -2.478), (0.2341, 0.7546, 1.669), (-1.176, 2.215, -2.696), (-0.07994, 0.7688, 1.608)], [], [(1, 2, 6, 5), (5, 6, 4, 3), (3, 4, 7, 0), (0, 7, 9, 8), (8, 9, 11, 10), (2, 11, 9, 6), (7, 4, 6, 9), (1, 10, 11, 2), (5, 8, 10, 1), (0, 8, 5, 3)])
_uv = me_cube_005.uv_layers.new(name='UVMap')
_uv.uv.foreach_set('vector', [0.375, 0.25, 0.625, 0.25, 0.625, 0.5, 0.375, 0.5, 0.375, 0.5, 0.625, 0.5, 0.625, 0.75, 0.375, 0.75, 0.375, 0.75, 0.625, 0.75, 0.625, 0.75, 0.375, 0.75, 0.375, 0.75, 0.625, 0.75, 0.625, 0.75, 0.375, 0.75, 0.375, 0.75, 0.625, 0.75, 0.625, 0.75, 0.375, 0.75, 0.625, 0.25, 0.625, 0.75, 0.625, 0.75, 0.625, 0.5, 0.625, 0.75, 0.625, 0.75, 0.625, 0.5, 0.625, 0.75, 0.375, 0.25, 0.375, 0.75, 0.625, 0.75, 0.625, 0.25, 0.375, 0.5, 0.375, 0.75, 0.375, 0.75, 0.375, 0.25, 0.375, 0.75, 0.375, 0.75, 0.375, 0.5, 0.375, 0.75])
me_cube_005.update()

# ---- objects
ob_cube = bpy.data.objects.new('Cube', me_cube)
ob_empty = bpy.data.objects.new('Empty', None)
ob_empty_001 = bpy.data.objects.new('Empty.001', None)
ob_cape = bpy.data.objects.new('Cape', me_cube_003)
ob_jacket = bpy.data.objects.new('Jacket', me_cube_001)
ob_torso = bpy.data.objects.new('Torso', me_cube_002)
ob_cape_001 = bpy.data.objects.new('Cape.001', me_cube_005)

# ---- transforms, parenting, visibility, modifiers, constraints
ob_cube.location = (0.0, 0.1063, 7.53)
ob_cube.scale = (1.0, 1.0, 1.494)
ob_cube.lock_rotations_4d = False
ob_cube.empty_display_type = 'ARROWS'
ob_cube.hide_render = True
ob_cube.lineart.crease_threshold = 0.0
_m = ob_cube.modifiers.new('Subdivision', 'SUBSURF')
_m.levels = 0
ob_empty.location = (-30.0, 0.0, 5.98)
ob_empty.rotation_euler = (1.571, -0.0, 1.571)
ob_empty.scale = (2.5, 2.5, 2.5)
ob_empty.empty_display_type = 'IMAGE'
ob_empty.empty_display_size = 5.0
ob_empty.empty_image_depth = 'BACK'
ob_empty.empty_image_side = 'FRONT'
ob_empty.hide_render = True
ob_empty_001.location = (0.0, -30.0, 6.05)
ob_empty_001.rotation_euler = (1.571, -0.0, 3.142)
ob_empty_001.scale = (2.5, 2.5, 2.5)
ob_empty_001.empty_display_type = 'IMAGE'
ob_empty_001.empty_display_size = 5.0
ob_empty_001.empty_image_depth = 'BACK'
ob_empty_001.empty_image_side = 'FRONT'
ob_empty_001.hide_render = True
ob_cape.location = (0.0, 0.118, 5.296)
ob_jacket.location = (0.0, 0.1063, 7.53)
ob_jacket.scale = (1.0, 1.0, 1.494)
ob_jacket.lock_rotations_4d = False
ob_jacket.empty_display_type = 'ARROWS'
ob_jacket.lineart.crease_threshold = 0.0
_m = ob_jacket.modifiers.new('Subdivision', 'SUBSURF')
_m.levels = 0
ob_torso.location = (0.0, 0.1063, 7.53)
ob_torso.scale = (1.016, 1.016, 1.518)
ob_torso.lock_rotations_4d = False
ob_torso.empty_display_type = 'ARROWS'
ob_torso.lineart.crease_threshold = 0.0
_m = ob_torso.modifiers.new('Subdivision', 'SUBSURF')
ob_cape_001.location = (0.0, 0.06802, 5.296)
ob_cape_001.scale = (1.0, -1.0, 1.0)

# ---- collection membership
col_collection.objects.link(ob_cube)
col_collection.objects.link(ob_empty)
col_collection.objects.link(ob_empty_001)
col_model.objects.link(ob_cape)
col_model.objects.link(ob_jacket)
col_model.objects.link(ob_torso)
col_model.objects.link(ob_cape_001)

# ---- scene / render settings (as saved in the file)
scene.frame_start = 1; scene.frame_end = 250; scene.frame_set(0)
scene.render.engine = 'BLENDER_EEVEE_NEXT'
bpy.context.view_layer.update()

# ---- added for rendering (the .blend has no active camera and no usable light): camera, sun
cam_auto = bpy.data.cameras.new('AutoCamera')
cam_auto.lens = 50.0
cam_auto.sensor_width = 36.0
cam_auto.clip_end = 1000.0
ob_auto_camera = bpy.data.objects.new('AutoCamera', cam_auto)
scene.collection.objects.link(ob_auto_camera)
ob_auto_camera.location = (8.65114, -10.4284, 12.7467)
ob_auto_camera.rotation_euler = (1.09748, -7.21219e-08, 0.694738)
scene.camera = ob_auto_camera
light_auto_sun = bpy.data.lights.new('AutoSun', 'SUN')
light_auto_sun.energy = 3.0
light_auto_sun.angle = 0.0523599
ob_auto_sun = bpy.data.objects.new('AutoSun', light_auto_sun)
scene.collection.objects.link(ob_auto_sun)
ob_auto_sun.rotation_euler = (0.872665, 0.174533, 0.523599)
bpy.context.view_layer.update()
